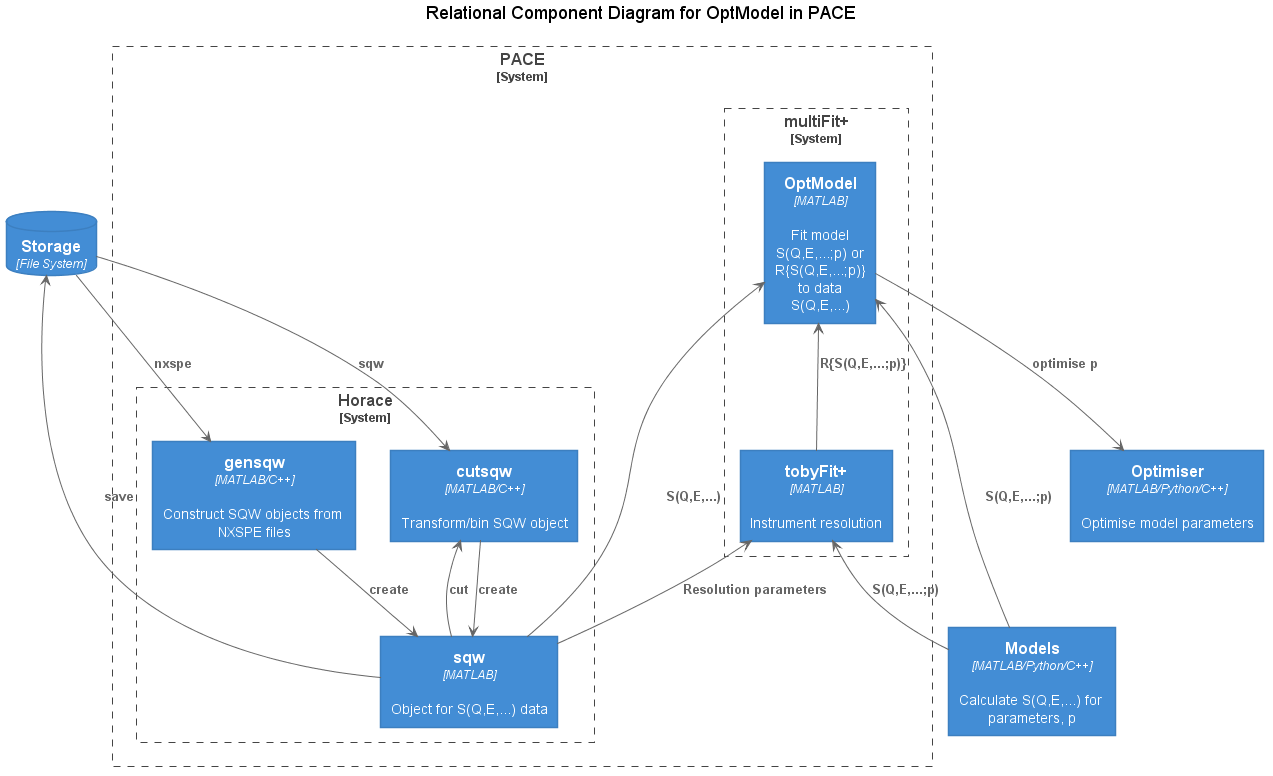

The diagram above was rendered by PlantUML. Its source (embedded in the PNG):
@startuml C4_PACE_Opt_3_Components





skinparam defaultTextAlignment center

skinparam wrapWidth 200
skinparam maxMessageSize 150

skinparam rectangle {
    StereotypeFontSize 12
    shadowing false
}

skinparam database {
    StereotypeFontSize 12
    shadowing false
}

skinparam Arrow {
    Color #666666
    FontColor #666666
    FontSize 12
}

skinparam rectangle<<boundary>> {
    Shadowing false
    StereotypeFontSize 0
    FontColor #444444
    BorderColor #444444
    BorderStyle dashed
}






















skinparam rectangle<<person>> {
    StereotypeFontColor #FFFFFF
    FontColor #FFFFFF
    BackgroundColor #08427B
    BorderColor #073B6F
}

skinparam rectangle<<external_person>> {
    StereotypeFontColor #FFFFFF
    FontColor #FFFFFF
    BackgroundColor #686868
    BorderColor #8A8A8A
}

skinparam rectangle<<system>> {
    StereotypeFontColor #FFFFFF
    FontColor #FFFFFF
    BackgroundColor #1168BD
    BorderColor #3C7FC0
}

skinparam rectangle<<external_system>> {
    StereotypeFontColor #FFFFFF
    FontColor #FFFFFF
    BackgroundColor #999999
    BorderColor #8A8A8A
}

skinparam database<<system>> {
    StereotypeFontColor #FFFFFF
    FontColor #FFFFFF
    BackgroundColor #1168BD
    BorderColor #3C7FC0
}

skinparam database<<external_system>> {
    StereotypeFontColor #FFFFFF
    FontColor #FFFFFF
    BackgroundColor #999999
    BorderColor #8A8A8A
}
















skinparam rectangle<<container>> {
    StereotypeFontColor #FFFFFF
    FontColor #FFFFFF
    BackgroundColor #438DD5
    BorderColor #3C7FC0
}

skinparam database<<container>> {
    StereotypeFontColor #FFFFFF
    FontColor #FFFFFF
    BackgroundColor #438DD5
    BorderColor #3C7FC0
}












skinparam rectangle<<component>> {
    StereotypeFontColor #FFFFFF
    FontColor #000000
    BackgroundColor #85BBF0
    BorderColor #78A8D8
}

skinparam database<<component>> {
    StereotypeFontColor #FFFFFF
    FontColor #000000
    BackgroundColor #85BBF0
    BorderColor #78A8D8
}







hide stereotype

title Relational Component Diagram for OptModel in PACE


database "==Storage\n//<size:12>[File System]</size>//" <<container>> as filesystem

rectangle "==PACE\n<size:12>[System]</size>" <<boundary>> as pace{
    rectangle "==multiFit+\n<size:12>[System]</size>" <<boundary>> as pace_opt{
        rectangle "==OptModel\n//<size:12>[MATLAB]</size>//\n\n Fit model\n S(Q,E,...;p) or\nR{S(Q,E,...;p)}\nto data\n S(Q,E,...)" <<container>> as opt
        rectangle "==tobyFit+\n//<size:12>[MATLAB]</size>//\n\n Instrument resolution" <<container>> as tobyfit
    }
    rectangle "==Horace\n<size:12>[System]</size>" <<boundary>> as horace{
        
        rectangle "==sqw\n//<size:12>[MATLAB]</size>//\n\n Object for S(Q,E,...) data" <<container>> as sqw
        rectangle "==gensqw\n//<size:12>[MATLAB/C++]</size>//\n\n Construct SQW objects from NXSPE files" <<container>> as gensqw
        rectangle "==cutsqw\n//<size:12>[MATLAB/C++]</size>//\n\n Transform/bin SQW object" <<container>> as cutsqw
        
    }
}
rectangle "==Models\n//<size:12>[MATLAB/Python/C++]</size>//\n\n Calculate S(Q,E,...) for parameters, p" <<container>> as model
rectangle "==Optimiser\n//<size:12>[MATLAB/Python/C++]</size>//\n\n Optimise model parameters" <<container>> as optimiser

gensqw --> sqw : "===create"
cutsqw --> sqw : "===create"
cutsqw <-- sqw : "===cut"

opt <-- model : "===S(Q,E,...;p)"
opt <-- sqw : "===S(Q,E,...)"
opt --> optimiser : "===optimise p"
opt <-- tobyfit : "===R{S(Q,E,...;p)}"
tobyfit <-- model : "===S(Q,E,...;p)"
tobyfit <-- sqw : "===Resolution parameters"

filesystem --> cutsqw : "===sqw"
filesystem --> gensqw : "===nxspe"
filesystem <-- sqw : "===save"
@enduml